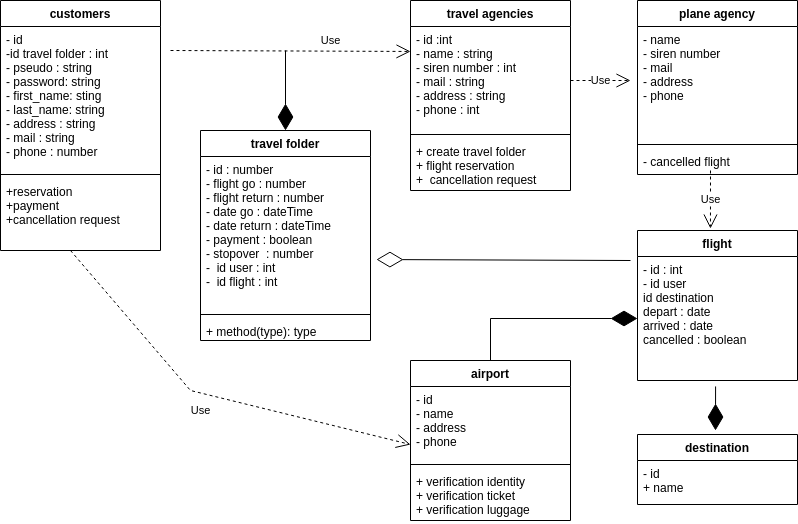

The diagram above was exported from draw.io. Its source (the exported page's mxGraphModel, read from the mxfile embedded in the PNG):
<mxGraphModel dx="1422" dy="675" grid="1" gridSize="10" guides="1" tooltips="1" connect="1" arrows="1" fold="1" page="1" pageScale="1" pageWidth="827" pageHeight="1169" math="0" shadow="0">
  <root>
    <mxCell id="0" />
    <mxCell id="1" parent="0" />
    <mxCell id="hhDA7nrlv6wlv6P9GEHd-1" value="customers" style="swimlane;fontStyle=1;align=center;verticalAlign=top;childLayout=stackLayout;horizontal=1;startSize=26;horizontalStack=0;resizeParent=1;resizeParentMax=0;resizeLast=0;collapsible=1;marginBottom=0;" vertex="1" parent="1">
      <mxGeometry x="30" y="30" width="160" height="250" as="geometry" />
    </mxCell>
    <mxCell id="hhDA7nrlv6wlv6P9GEHd-2" value="- id&#10;-id travel folder : int&#10;- pseudo : string&#10;- password: string&#10;- first_name: sting&#10;- last_name: string&#10;- address : string&#10;- mail : string&#10;- phone : number&#10;&#10;" style="text;strokeColor=none;fillColor=none;align=left;verticalAlign=top;spacingLeft=4;spacingRight=4;overflow=hidden;rotatable=0;points=[[0,0.5],[1,0.5]];portConstraint=eastwest;" vertex="1" parent="hhDA7nrlv6wlv6P9GEHd-1">
      <mxGeometry y="26" width="160" height="144" as="geometry" />
    </mxCell>
    <mxCell id="hhDA7nrlv6wlv6P9GEHd-3" value="" style="line;strokeWidth=1;fillColor=none;align=left;verticalAlign=middle;spacingTop=-1;spacingLeft=3;spacingRight=3;rotatable=0;labelPosition=right;points=[];portConstraint=eastwest;" vertex="1" parent="hhDA7nrlv6wlv6P9GEHd-1">
      <mxGeometry y="170" width="160" height="8" as="geometry" />
    </mxCell>
    <mxCell id="hhDA7nrlv6wlv6P9GEHd-4" value="+reservation&#10;+payment&#10;+cancellation request&#10; " style="text;strokeColor=none;fillColor=none;align=left;verticalAlign=top;spacingLeft=4;spacingRight=4;overflow=hidden;rotatable=0;points=[[0,0.5],[1,0.5]];portConstraint=eastwest;" vertex="1" parent="hhDA7nrlv6wlv6P9GEHd-1">
      <mxGeometry y="178" width="160" height="72" as="geometry" />
    </mxCell>
    <mxCell id="hhDA7nrlv6wlv6P9GEHd-7" value="travel agencies" style="swimlane;fontStyle=1;align=center;verticalAlign=top;childLayout=stackLayout;horizontal=1;startSize=26;horizontalStack=0;resizeParent=1;resizeParentMax=0;resizeLast=0;collapsible=1;marginBottom=0;" vertex="1" parent="1">
      <mxGeometry x="440" y="30" width="160" height="190" as="geometry" />
    </mxCell>
    <mxCell id="hhDA7nrlv6wlv6P9GEHd-8" value="- id :int&#10;- name : string&#10;- siren number : int&#10;- mail : string&#10;- address : string&#10;- phone : int" style="text;strokeColor=none;fillColor=none;align=left;verticalAlign=top;spacingLeft=4;spacingRight=4;overflow=hidden;rotatable=0;points=[[0,0.5],[1,0.5]];portConstraint=eastwest;" vertex="1" parent="hhDA7nrlv6wlv6P9GEHd-7">
      <mxGeometry y="26" width="160" height="104" as="geometry" />
    </mxCell>
    <mxCell id="hhDA7nrlv6wlv6P9GEHd-9" value="" style="line;strokeWidth=1;fillColor=none;align=left;verticalAlign=middle;spacingTop=-1;spacingLeft=3;spacingRight=3;rotatable=0;labelPosition=right;points=[];portConstraint=eastwest;" vertex="1" parent="hhDA7nrlv6wlv6P9GEHd-7">
      <mxGeometry y="130" width="160" height="8" as="geometry" />
    </mxCell>
    <mxCell id="hhDA7nrlv6wlv6P9GEHd-10" value="+ create travel folder&#10;+ flight reservation&#10;+  cancellation request" style="text;strokeColor=none;fillColor=none;align=left;verticalAlign=top;spacingLeft=4;spacingRight=4;overflow=hidden;rotatable=0;points=[[0,0.5],[1,0.5]];portConstraint=eastwest;" vertex="1" parent="hhDA7nrlv6wlv6P9GEHd-7">
      <mxGeometry y="138" width="160" height="52" as="geometry" />
    </mxCell>
    <mxCell id="hhDA7nrlv6wlv6P9GEHd-16" value="travel folder" style="swimlane;fontStyle=1;align=center;verticalAlign=top;childLayout=stackLayout;horizontal=1;startSize=26;horizontalStack=0;resizeParent=1;resizeParentMax=0;resizeLast=0;collapsible=1;marginBottom=0;" vertex="1" parent="1">
      <mxGeometry x="230" y="160" width="170" height="210" as="geometry" />
    </mxCell>
    <mxCell id="hhDA7nrlv6wlv6P9GEHd-64" value="" style="endArrow=diamondThin;endFill=1;endSize=24;html=1;rounded=0;entryX=0.5;entryY=0;entryDx=0;entryDy=0;" edge="1" parent="hhDA7nrlv6wlv6P9GEHd-16" target="hhDA7nrlv6wlv6P9GEHd-16">
      <mxGeometry width="160" relative="1" as="geometry">
        <mxPoint x="85" y="-80" as="sourcePoint" />
        <mxPoint x="140" as="targetPoint" />
      </mxGeometry>
    </mxCell>
    <mxCell id="hhDA7nrlv6wlv6P9GEHd-17" value="- id : number&#10;- flight go : number&#10;- flight return : number&#10;- date go : dateTime&#10;- date return : dateTime&#10;- payment : boolean&#10;- stopover  : number&#10;-  id user : int &#10;-  id flight : int&#10;" style="text;strokeColor=none;fillColor=none;align=left;verticalAlign=top;spacingLeft=4;spacingRight=4;overflow=hidden;rotatable=0;points=[[0,0.5],[1,0.5]];portConstraint=eastwest;" vertex="1" parent="hhDA7nrlv6wlv6P9GEHd-16">
      <mxGeometry y="26" width="170" height="154" as="geometry" />
    </mxCell>
    <mxCell id="hhDA7nrlv6wlv6P9GEHd-18" value="" style="line;strokeWidth=1;fillColor=none;align=left;verticalAlign=middle;spacingTop=-1;spacingLeft=3;spacingRight=3;rotatable=0;labelPosition=right;points=[];portConstraint=eastwest;" vertex="1" parent="hhDA7nrlv6wlv6P9GEHd-16">
      <mxGeometry y="180" width="170" height="8" as="geometry" />
    </mxCell>
    <mxCell id="hhDA7nrlv6wlv6P9GEHd-19" value="+ method(type): type" style="text;strokeColor=none;fillColor=none;align=left;verticalAlign=top;spacingLeft=4;spacingRight=4;overflow=hidden;rotatable=0;points=[[0,0.5],[1,0.5]];portConstraint=eastwest;" vertex="1" parent="hhDA7nrlv6wlv6P9GEHd-16">
      <mxGeometry y="188" width="170" height="22" as="geometry" />
    </mxCell>
    <mxCell id="hhDA7nrlv6wlv6P9GEHd-24" value="flight" style="swimlane;fontStyle=1;align=center;verticalAlign=top;childLayout=stackLayout;horizontal=1;startSize=26;horizontalStack=0;resizeParent=1;resizeParentMax=0;resizeLast=0;collapsible=1;marginBottom=0;" vertex="1" parent="1">
      <mxGeometry x="667" y="260" width="160" height="150" as="geometry" />
    </mxCell>
    <mxCell id="hhDA7nrlv6wlv6P9GEHd-25" value="- id : int&#10;- id user &#10;id destination&#10;depart : date&#10;arrived : date&#10;cancelled : boolean&#10;" style="text;strokeColor=none;fillColor=none;align=left;verticalAlign=top;spacingLeft=4;spacingRight=4;overflow=hidden;rotatable=0;points=[[0,0.5],[1,0.5]];portConstraint=eastwest;" vertex="1" parent="hhDA7nrlv6wlv6P9GEHd-24">
      <mxGeometry y="26" width="160" height="124" as="geometry" />
    </mxCell>
    <mxCell id="hhDA7nrlv6wlv6P9GEHd-32" value="plane agency" style="swimlane;fontStyle=1;align=center;verticalAlign=top;childLayout=stackLayout;horizontal=1;startSize=26;horizontalStack=0;resizeParent=1;resizeParentMax=0;resizeLast=0;collapsible=1;marginBottom=0;" vertex="1" parent="1">
      <mxGeometry x="667" y="30" width="160" height="174" as="geometry" />
    </mxCell>
    <mxCell id="hhDA7nrlv6wlv6P9GEHd-33" value="- name&#10;- siren number&#10;- mail&#10;- address &#10;- phone" style="text;strokeColor=none;fillColor=none;align=left;verticalAlign=top;spacingLeft=4;spacingRight=4;overflow=hidden;rotatable=0;points=[[0,0.5],[1,0.5]];portConstraint=eastwest;" vertex="1" parent="hhDA7nrlv6wlv6P9GEHd-32">
      <mxGeometry y="26" width="160" height="114" as="geometry" />
    </mxCell>
    <mxCell id="hhDA7nrlv6wlv6P9GEHd-34" value="" style="line;strokeWidth=1;fillColor=none;align=left;verticalAlign=middle;spacingTop=-1;spacingLeft=3;spacingRight=3;rotatable=0;labelPosition=right;points=[];portConstraint=eastwest;" vertex="1" parent="hhDA7nrlv6wlv6P9GEHd-32">
      <mxGeometry y="140" width="160" height="8" as="geometry" />
    </mxCell>
    <mxCell id="hhDA7nrlv6wlv6P9GEHd-35" value="- cancelled flight" style="text;strokeColor=none;fillColor=none;align=left;verticalAlign=top;spacingLeft=4;spacingRight=4;overflow=hidden;rotatable=0;points=[[0,0.5],[1,0.5]];portConstraint=eastwest;" vertex="1" parent="hhDA7nrlv6wlv6P9GEHd-32">
      <mxGeometry y="148" width="160" height="26" as="geometry" />
    </mxCell>
    <mxCell id="hhDA7nrlv6wlv6P9GEHd-40" value="" style="endArrow=diamondThin;endFill=0;endSize=24;html=1;rounded=0;entryX=1.035;entryY=0.669;entryDx=0;entryDy=0;entryPerimeter=0;" edge="1" parent="1" target="hhDA7nrlv6wlv6P9GEHd-17">
      <mxGeometry width="160" relative="1" as="geometry">
        <mxPoint x="660" y="290" as="sourcePoint" />
        <mxPoint x="660" y="318" as="targetPoint" />
      </mxGeometry>
    </mxCell>
    <mxCell id="hhDA7nrlv6wlv6P9GEHd-41" value="Use" style="endArrow=open;endSize=12;dashed=1;html=1;rounded=0;" edge="1" parent="1">
      <mxGeometry width="160" relative="1" as="geometry">
        <mxPoint x="600" y="110" as="sourcePoint" />
        <mxPoint x="660" y="110" as="targetPoint" />
      </mxGeometry>
    </mxCell>
    <mxCell id="hhDA7nrlv6wlv6P9GEHd-42" value="Use" style="endArrow=open;endSize=12;dashed=1;html=1;rounded=0;entryX=0;entryY=0.24;entryDx=0;entryDy=0;entryPerimeter=0;" edge="1" parent="1" target="hhDA7nrlv6wlv6P9GEHd-8">
      <mxGeometry x="0.333" y="11" width="160" relative="1" as="geometry">
        <mxPoint x="200" y="80" as="sourcePoint" />
        <mxPoint x="360" y="80" as="targetPoint" />
        <mxPoint as="offset" />
      </mxGeometry>
    </mxCell>
    <mxCell id="hhDA7nrlv6wlv6P9GEHd-51" value="Use" style="endArrow=open;endSize=12;dashed=1;html=1;rounded=0;entryX=0.456;entryY=-0.013;entryDx=0;entryDy=0;entryPerimeter=0;" edge="1" parent="1" target="hhDA7nrlv6wlv6P9GEHd-24">
      <mxGeometry width="160" relative="1" as="geometry">
        <mxPoint x="740" y="200" as="sourcePoint" />
        <mxPoint x="900" y="200" as="targetPoint" />
      </mxGeometry>
    </mxCell>
    <mxCell id="hhDA7nrlv6wlv6P9GEHd-52" value="airport" style="swimlane;fontStyle=1;align=center;verticalAlign=top;childLayout=stackLayout;horizontal=1;startSize=26;horizontalStack=0;resizeParent=1;resizeParentMax=0;resizeLast=0;collapsible=1;marginBottom=0;" vertex="1" parent="1">
      <mxGeometry x="440" y="390" width="160" height="160" as="geometry" />
    </mxCell>
    <mxCell id="hhDA7nrlv6wlv6P9GEHd-53" value="- id &#10;- name&#10;- address&#10;- phone" style="text;strokeColor=none;fillColor=none;align=left;verticalAlign=top;spacingLeft=4;spacingRight=4;overflow=hidden;rotatable=0;points=[[0,0.5],[1,0.5]];portConstraint=eastwest;" vertex="1" parent="hhDA7nrlv6wlv6P9GEHd-52">
      <mxGeometry y="26" width="160" height="74" as="geometry" />
    </mxCell>
    <mxCell id="hhDA7nrlv6wlv6P9GEHd-54" value="" style="line;strokeWidth=1;fillColor=none;align=left;verticalAlign=middle;spacingTop=-1;spacingLeft=3;spacingRight=3;rotatable=0;labelPosition=right;points=[];portConstraint=eastwest;" vertex="1" parent="hhDA7nrlv6wlv6P9GEHd-52">
      <mxGeometry y="100" width="160" height="8" as="geometry" />
    </mxCell>
    <mxCell id="hhDA7nrlv6wlv6P9GEHd-55" value="+ verification identity &#10;+ verification ticket&#10;+ verification luggage &#10;" style="text;strokeColor=none;fillColor=none;align=left;verticalAlign=top;spacingLeft=4;spacingRight=4;overflow=hidden;rotatable=0;points=[[0,0.5],[1,0.5]];portConstraint=eastwest;" vertex="1" parent="hhDA7nrlv6wlv6P9GEHd-52">
      <mxGeometry y="108" width="160" height="52" as="geometry" />
    </mxCell>
    <mxCell id="hhDA7nrlv6wlv6P9GEHd-56" value="destination" style="swimlane;fontStyle=1;align=center;verticalAlign=top;childLayout=stackLayout;horizontal=1;startSize=26;horizontalStack=0;resizeParent=1;resizeParentMax=0;resizeLast=0;collapsible=1;marginBottom=0;" vertex="1" parent="1">
      <mxGeometry x="667" y="464" width="160" height="70" as="geometry" />
    </mxCell>
    <mxCell id="hhDA7nrlv6wlv6P9GEHd-57" value="- id&#10;+ name" style="text;strokeColor=none;fillColor=none;align=left;verticalAlign=top;spacingLeft=4;spacingRight=4;overflow=hidden;rotatable=0;points=[[0,0.5],[1,0.5]];portConstraint=eastwest;" vertex="1" parent="hhDA7nrlv6wlv6P9GEHd-56">
      <mxGeometry y="26" width="160" height="44" as="geometry" />
    </mxCell>
    <mxCell id="hhDA7nrlv6wlv6P9GEHd-62" value="" style="endArrow=diamondThin;endFill=1;endSize=24;html=1;rounded=0;exitX=0.488;exitY=1.048;exitDx=0;exitDy=0;exitPerimeter=0;" edge="1" parent="1" source="hhDA7nrlv6wlv6P9GEHd-25">
      <mxGeometry width="160" relative="1" as="geometry">
        <mxPoint x="730" y="460" as="sourcePoint" />
        <mxPoint x="745" y="460" as="targetPoint" />
      </mxGeometry>
    </mxCell>
    <mxCell id="hhDA7nrlv6wlv6P9GEHd-65" value="Use" style="endArrow=open;endSize=12;dashed=1;html=1;rounded=0;entryX=0;entryY=0.784;entryDx=0;entryDy=0;entryPerimeter=0;" edge="1" parent="1" target="hhDA7nrlv6wlv6P9GEHd-53">
      <mxGeometry x="-0.0321" y="-17" width="160" relative="1" as="geometry">
        <mxPoint x="100" y="280" as="sourcePoint" />
        <mxPoint x="260" y="280" as="targetPoint" />
        <Array as="points">
          <mxPoint x="220" y="420" />
        </Array>
        <mxPoint as="offset" />
      </mxGeometry>
    </mxCell>
    <mxCell id="hhDA7nrlv6wlv6P9GEHd-68" value="" style="endArrow=diamondThin;endFill=1;endSize=24;html=1;rounded=0;entryX=0;entryY=0.5;entryDx=0;entryDy=0;exitX=0.5;exitY=0;exitDx=0;exitDy=0;" edge="1" parent="1" source="hhDA7nrlv6wlv6P9GEHd-52" target="hhDA7nrlv6wlv6P9GEHd-25">
      <mxGeometry width="160" relative="1" as="geometry">
        <mxPoint x="510" y="350" as="sourcePoint" />
        <mxPoint x="660" y="380" as="targetPoint" />
        <Array as="points">
          <mxPoint x="520" y="348" />
        </Array>
      </mxGeometry>
    </mxCell>
  </root>
</mxGraphModel>